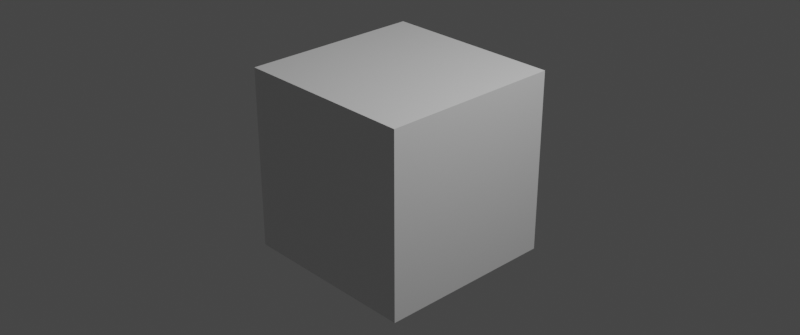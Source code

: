 # Source: node_utils.blend  (saved by Blender 2.83.11; exported with 4.5.12 LTS)
import bpy
from mathutils import Matrix  # noqa: F401  (used for matrix-valued properties, if any)

bpy.ops.wm.read_factory_settings(use_empty=True)
scene = bpy.context.scene
scene.name = 'Scene'

# ---- collections
col_collection = bpy.data.collections.new('Collection'); scene.collection.children.link(col_collection)

# ---- materials (node trees are filled in below, after node groups)
mat_material = bpy.data.materials.new('Material')
mat_material.alpha_threshold = 0.0
mat_material.use_transparent_shadow = False
mat_material.line_color = (0.0, 0.0, 0.0, 1.0)

# ---- node groups
ng_smoothstep = bpy.data.node_groups.new('SmoothStep', 'ShaderNodeTree')
_s = ng_smoothstep.interface.new_socket(name='Value', in_out='OUTPUT', socket_type='NodeSocketFloat')
_s.min_value = 0.0
_s.max_value = 0.0
_s = ng_smoothstep.interface.new_socket(name='Value', in_out='INPUT', socket_type='NodeSocketFloat')
_s = ng_smoothstep.interface.new_socket(name='Edge0', in_out='INPUT', socket_type='NodeSocketFloat')
_s.min_value = 0.0
_s.max_value = 1.0
_s = ng_smoothstep.interface.new_socket(name='Edge1', in_out='INPUT', socket_type='NodeSocketFloat')
_s.default_value = 1.0
_s.min_value = 0.0
_s.max_value = 1.0
_N = ng_smoothstep.nodes; _L = ng_smoothstep.links
n0 = _N.new('NodeReroute'); n0.name = 'Reroute'; n0.location = (-350, -51)
n0.width = 16
n0.socket_idname = 'NodeSocketFloat'
n1 = _N.new('NodeReroute'); n1.name = 'Reroute.001'; n1.location = (-358, -141)
n1.width = 16
n1.socket_idname = 'NodeSocketFloat'
n2 = _N.new('NodeReroute'); n2.name = 'Reroute.002'; n2.location = (-347, 52)
n2.width = 16
n2.socket_idname = 'NodeSocketFloat'
n3 = _N.new('NodeGroupOutput'); n3.name = 'Group Output'; n3.location = (787, 0)
n4 = _N.new('ShaderNodeMath'); n4.name = 'Math.015'; n4.location = (390, 52)
n4.operation = 'MINIMUM'
n4.use_clamp = True
n4.inputs[1].default_value = 1.0
n4.inputs[2].default_value = 0.0
n5 = _N.new('ShaderNodeMath'); n5.name = 'Math.016'; n5.location = (587, 15)
n5.operation = 'MAXIMUM'
n5.use_clamp = True
n5.inputs[1].default_value = 0.0
n5.inputs[2].default_value = 0.0
n6 = _N.new('ShaderNodeMath'); n6.name = 'Math.012'; n6.location = (-231, 114)
n6.label = 'x-edge0'
n6.operation = 'SUBTRACT'
n6.use_clamp = True
n6.inputs[2].default_value = 0.0
n7 = _N.new('ShaderNodeMath'); n7.name = 'Math.014'; n7.location = (137, 113)
n7.label = 'clamp((x-edge0x)/(edge1-edge0))'
n7.width = 180
n7.operation = 'DIVIDE'
n7.use_clamp = True
n7.inputs[2].default_value = 0.0
n8 = _N.new('ShaderNodeMath'); n8.name = 'Math.013'; n8.location = (-53, -19)
n8.label = 'edge1-edge0'
n8.operation = 'SUBTRACT'
n8.use_clamp = True
n8.inputs[2].default_value = 0.0
n9 = _N.new('NodeGroupInput'); n9.name = 'Group Input'; n9.location = (-775, 1)
_L.new(n2.outputs[0], n6.inputs[0])
_L.new(n0.outputs[0], n6.inputs[1])
_L.new(n1.outputs[0], n8.inputs[0])
_L.new(n0.outputs[0], n8.inputs[1])
_L.new(n6.outputs[0], n7.inputs[0])
_L.new(n8.outputs[0], n7.inputs[1])
_L.new(n7.outputs[0], n4.inputs[0])
_L.new(n4.outputs[0], n5.inputs[0])
_L.new(n5.outputs[0], n3.inputs[0])
_L.new(n9.outputs[1], n0.inputs[0])
_L.new(n9.outputs[2], n1.inputs[0])
_L.new(n9.outputs[0], n2.inputs[0])
n3.is_active_output = True

# ---- material node trees
mat_material.use_nodes = True; mat_material.node_tree.nodes.clear()
_N = mat_material.node_tree.nodes; _L = mat_material.node_tree.links
n0 = _N.new('ShaderNodeOutputMaterial'); n0.name = 'Material Output'; n0.location = (300, 300)
n1 = _N.new('ShaderNodeBsdfPrincipled'); n1.name = 'Principled BSDF'; n1.location = (10, 300)
n1.distribution = 'GGX'
n1.subsurface_method = 'BURLEY'
n1.inputs[2].default_value = 0.4
n1.inputs[3].default_value = 1.45
n1.inputs[27].default_value = (0.0, 0.0, 0.0, 1.0)
n1.inputs[28].default_value = 1.0
n2 = _N.new('ShaderNodeVectorMath'); n2.name = 'Vector Math'; n2.location = (-698, -118)
n2.operation = 'MULTIPLY'
n3 = _N.new('ShaderNodeGroup'); n3.name = 'Group'; n3.location = (-267, -139)
n3.node_tree = ng_smoothstep
n3.inputs[0].default_value = 0.0
n3.inputs[1].default_value = 0.0
n3.inputs[2].default_value = 1.0
_L.new(n1.outputs[0], n0.inputs[0])
n0.is_active_output = True

# ---- world
world_world = bpy.data.worlds.new('World'); scene.world = world_world
world_world.use_nodes = True; world_world.node_tree.nodes.clear()
_N = world_world.node_tree.nodes; _L = world_world.node_tree.links
n0 = _N.new('ShaderNodeOutputWorld'); n0.name = 'World Output'; n0.location = (300, 300)
n1 = _N.new('ShaderNodeBackground'); n1.name = 'Background'; n1.location = (10, 300)
n1.inputs[0].default_value = (0.05088, 0.05088, 0.05088, 1.0)
_L.new(n1.outputs[0], n0.inputs[0])
n0.is_active_output = True
world_world.color = (0.05088, 0.05088, 0.05088)
world_world.use_sun_shadow = False
world_world.sun_shadow_jitter_overblur = 0.0

# ---- cameras
cam_camera = bpy.data.cameras.new('Camera')
cam_camera.clip_end = 100.0
cam_camera.ortho_scale = 7.314

# ---- lights
light_light = bpy.data.lights.new('Light', 'POINT')
light_light.transmission_factor = 0.0
light_light.energy = 1000.0
light_light.shadow_soft_size = 0.1
light_light.shadow_maximum_resolution = 0.006
light_light.use_absolute_resolution = True

# ---- meshes
me_cube = bpy.data.meshes.new('Cube')
me_cube.from_pydata([(1.0, 1.0, 1.0), (1.0, 1.0, -1.0), (1.0, -1.0, 1.0), (1.0, -1.0, -1.0), (-1.0, 1.0, 1.0), (-1.0, 1.0, -1.0), (-1.0, -1.0, 1.0), (-1.0, -1.0, -1.0)], [], [(0, 4, 6, 2), (3, 2, 6, 7), (7, 6, 4, 5), (5, 1, 3, 7), (1, 0, 2, 3), (5, 4, 0, 1)])
_uv = me_cube.uv_layers.new(name='UVMap')
_uv.uv.foreach_set('vector', [0.625, 0.5, 0.875, 0.5, 0.875, 0.75, 0.625, 0.75, 0.375, 0.75, 0.625, 0.75, 0.625, 1.0, 0.375, 1.0, 0.375, 0.0, 0.625, 0.0, 0.625, 0.25, 0.375, 0.25, 0.125, 0.5, 0.375, 0.5, 0.375, 0.75, 0.125, 0.75, 0.375, 0.5, 0.625, 0.5, 0.625, 0.75, 0.375, 0.75, 0.375, 0.25, 0.625, 0.25, 0.625, 0.5, 0.375, 0.5])
me_cube.materials.append(mat_material)
me_cube.use_remesh_preserve_volume = False
me_cube.use_remesh_preserve_attributes = False
me_cube.use_mirror_vertex_groups = False
me_cube.update()

# ---- objects
ob_cube = bpy.data.objects.new('Cube', me_cube)
ob_light = bpy.data.objects.new('Light', light_light)
ob_camera = bpy.data.objects.new('Camera', cam_camera)

# ---- transforms, parenting, visibility, modifiers, constraints
ob_cube.location = (0.0, 0.0, 0.0)
ob_cube.lock_rotations_4d = False
ob_cube.empty_display_type = 'ARROWS'
ob_cube.lineart.crease_threshold = 0.0
ob_light.location = (4.076, 1.005, 5.904)
ob_light.rotation_euler = (0.6503, 0.05522, 1.866)
ob_light.lock_rotations_4d = False
ob_light.empty_display_type = 'ARROWS'
ob_light.color = (0.0, 0.0, 0.0, 0.0)
ob_light.lineart.crease_threshold = 0.0
ob_camera.location = (7.359, -6.926, 4.958)
ob_camera.rotation_euler = (1.109, 0.0, 0.8149)
ob_camera.lock_rotations_4d = False
ob_camera.empty_display_type = 'ARROWS'
ob_camera.color = (0.0, 0.0, 0.0, 0.0)
ob_camera.display_type = 'WIRE'
ob_camera.lineart.crease_threshold = 0.0

# ---- collection membership
col_collection.objects.link(ob_cube)
col_collection.objects.link(ob_light)
col_collection.objects.link(ob_camera)

# ---- scene / render settings (as saved in the file)
scene.camera = ob_camera
scene.frame_start = 1; scene.frame_end = 250; scene.frame_set(177)
scene.render.engine = 'BLENDER_EEVEE_NEXT'
scene.render.resolution_x = 2048
scene.render.resolution_y = 858
scene.cycles.use_denoising = False
scene.cycles.samples = 128
scene.cycles.sampling_pattern = 'TABULATED_SOBOL'
scene.cycles.use_adaptive_sampling = False
scene.cycles.use_light_tree = False
scene.view_settings.view_transform = 'Filmic'
bpy.context.view_layer.update()
